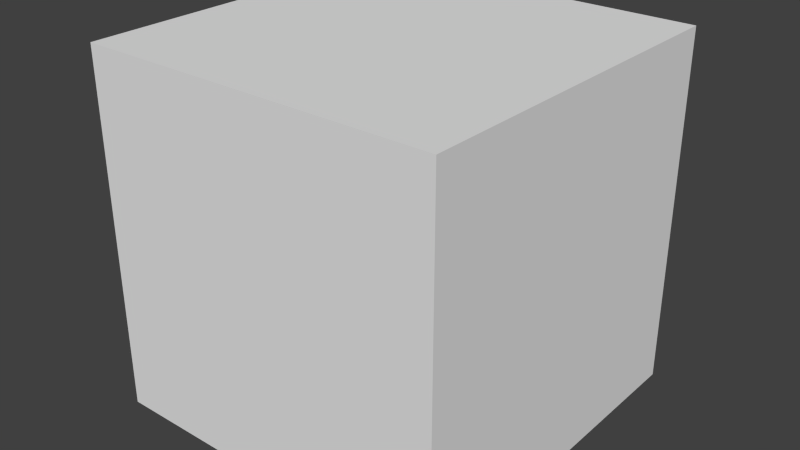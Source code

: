 # Source: TexturedCube.blend  (saved by Blender 2.68.0; exported with 4.5.12 LTS)
import bpy
from mathutils import Matrix  # noqa: F401  (used for matrix-valued properties, if any)

bpy.ops.wm.read_factory_settings(use_empty=True)
scene = bpy.context.scene
scene.name = 'Scene'

# ---- collections
col_collection_1 = bpy.data.collections.new('Collection 1'); scene.collection.children.link(col_collection_1)

# ---- materials (node trees are filled in below, after node groups)
mat_material = bpy.data.materials.new('Material')
mat_material.alpha_threshold = 0.0
mat_material.use_transparent_shadow = False
mat_material.roughness = 0.5
mat_material.line_color = (0.0, 0.0, 0.0, 1.0)

# ---- material node trees

# ---- world
world_world = bpy.data.worlds.new('World'); scene.world = world_world
world_world.color = (0.05088, 0.05088, 0.05088)
world_world.use_sun_shadow = False
world_world.sun_shadow_jitter_overblur = 0.0
world_world.cycles.sampling_method = 'MANUAL'
world_world.cycles.sample_map_resolution = 256

# ---- meshes
me_cube = bpy.data.meshes.new('Cube')
me_cube.from_pydata([(1.0, 1.0, -1.0), (1.0, -1.0, -1.0), (-1.0, -1.0, -1.0), (-1.0, 1.0, -1.0), (1.0, 1.0, 1.0), (1.0, -1.0, 1.0), (-1.0, -1.0, 1.0), (-1.0, 1.0, 1.0)], [], [(0, 1, 2, 3), (4, 7, 6, 5), (0, 4, 5, 1), (1, 5, 6, 2), (2, 6, 7, 3), (4, 0, 3, 7)])
_uv = me_cube.uv_layers.new(name='UV coord')
_uv.uv.foreach_set('vector', [0.9999, 0.9999, 0.0001, 0.9999, 9.998e-05, 9.998e-05, 0.9999, 0.0001003, 0.9999, 0.9999, 0.0001, 0.9999, 9.998e-05, 0.0001003, 0.9999, 9.998e-05, 0.9999, 9.998e-05, 0.9999, 0.9999, 9.998e-05, 0.9999, 0.0001004, 0.0001001, 0.9999, 9.998e-05, 0.9999, 0.9999, 0.0001002, 0.9999, 9.998e-05, 0.0001, 1.0, -0.0004414, 1.0, 1.0, -0.0004416, 1.0, -0.0004416, -0.0004415, -0.0004415, 1.0, -0.0004415, -0.0004417, 1.0, -0.0004414, 1.0, 1.0])
me_cube.materials.append(mat_material)
me_cube.use_remesh_preserve_volume = False
me_cube.use_remesh_preserve_attributes = False
me_cube.use_mirror_vertex_groups = False
me_cube.update()

# ---- objects
ob_cube = bpy.data.objects.new('Cube', me_cube)

# ---- transforms, parenting, visibility, modifiers, constraints
ob_cube.location = (0.0, 0.0, 0.0)
ob_cube.lock_rotations_4d = False
ob_cube.empty_display_type = 'ARROWS'
ob_cube.lineart.crease_threshold = 0.0

# ---- collection membership
col_collection_1.objects.link(ob_cube)

# ---- scene / render settings (as saved in the file)
scene.frame_start = 1; scene.frame_end = 250; scene.frame_set(1)
scene.render.engine = 'BLENDER_EEVEE_NEXT'
scene.render.image_settings.color_mode = 'RGB'
scene.render.image_settings.compression = 90
scene.render.resolution_percentage = 50
scene.render.dither_intensity = 0.0
scene.cycles.use_denoising = False
scene.cycles.samples = 10
scene.cycles.sampling_pattern = 'TABULATED_SOBOL'
scene.cycles.light_sampling_threshold = 0.0
scene.cycles.use_adaptive_sampling = False
scene.cycles.use_light_tree = False
scene.cycles.blur_glossy = 0.0
scene.cycles.volume_bounces = 1
scene.cycles.pixel_filter_type = 'GAUSSIAN'
scene.cycles.sample_clamp_indirect = 0.0
scene.view_settings.view_transform = 'Standard'
bpy.context.view_layer.update()

# ---- added for rendering (the .blend has no active camera and no usable light): camera, sun
cam_auto = bpy.data.cameras.new('AutoCamera')
cam_auto.lens = 50.0
cam_auto.sensor_width = 36.0
cam_auto.clip_end = 1000.0
ob_auto_camera = bpy.data.objects.new('AutoCamera', cam_auto)
scene.collection.objects.link(ob_auto_camera)
ob_auto_camera.location = (3.20507, -3.84609, 2.56406)
ob_auto_camera.rotation_euler = (1.09748, -7.21219e-08, 0.694738)
scene.camera = ob_auto_camera
light_auto_sun = bpy.data.lights.new('AutoSun', 'SUN')
light_auto_sun.energy = 3.0
light_auto_sun.angle = 0.0523599
ob_auto_sun = bpy.data.objects.new('AutoSun', light_auto_sun)
scene.collection.objects.link(ob_auto_sun)
ob_auto_sun.rotation_euler = (0.872665, 0.174533, 0.523599)
bpy.context.view_layer.update()
